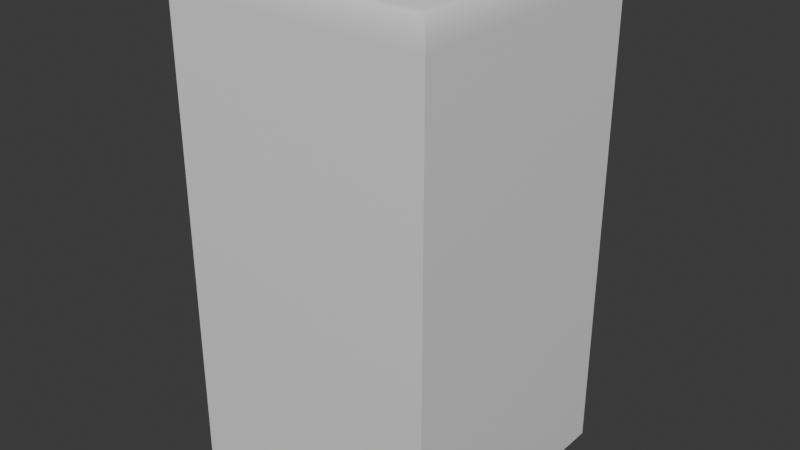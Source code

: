 # Source: moving_platform.blend  (saved by Blender 4.1.23; exported with 4.5.12 LTS)
import bpy
from mathutils import Matrix  # noqa: F401  (used for matrix-valued properties, if any)

bpy.ops.wm.read_factory_settings(use_empty=True)
scene = bpy.context.scene
scene.name = 'Scene'

# ---- collections
col_collection = bpy.data.collections.new('Collection'); scene.collection.children.link(col_collection)

# ---- materials (node trees are filled in below, after node groups)
mat_material = bpy.data.materials.new('Material')
mat_material.alpha_threshold = 0.0
mat_material.use_transparent_shadow = False
mat_material.roughness = 0.5
mat_material.line_color = (0.0, 0.0, 0.0, 1.0)

# ---- material node trees
mat_material.use_nodes = True; mat_material.node_tree.nodes.clear()
_N = mat_material.node_tree.nodes; _L = mat_material.node_tree.links
n0 = _N.new('ShaderNodeOutputMaterial'); n0.name = 'Material Output'; n0.location = (300, 300)
n1 = _N.new('ShaderNodeBsdfPrincipled'); n1.name = 'Principled BSDF'; n1.location = (10, 300)
n1.inputs[3].default_value = 1.45
_L.new(n1.outputs[0], n0.inputs[0])
n0.is_active_output = True

# ---- world
world_world = bpy.data.worlds.new('World'); scene.world = world_world
world_world.use_nodes = True; world_world.node_tree.nodes.clear()
_N = world_world.node_tree.nodes; _L = world_world.node_tree.links
n0 = _N.new('ShaderNodeOutputWorld'); n0.name = 'World Output'; n0.location = (300, 300)
n1 = _N.new('ShaderNodeBackground'); n1.name = 'Background'; n1.location = (10, 300)
n1.inputs[0].default_value = (0.05088, 0.05088, 0.05088, 1.0)
_L.new(n1.outputs[0], n0.inputs[0])
n0.is_active_output = True
world_world.color = (0.05088, 0.05088, 0.05088)
world_world.use_sun_shadow = False
world_world.sun_shadow_jitter_overblur = 0.0

# ---- meshes
me_cube = bpy.data.meshes.new('Cube')
me_cube.from_pydata([(1.0, 1.0, -1.0), (1.0, -1.0, -1.0), (-1.0, 1.0, -1.0), (-1.0, -1.0, -1.0), (0.8949, 0.8949, 1.0), (1.0, 1.0, 0.8949), (0.9475, 0.9475, 0.9859), (0.9859, 0.9859, 0.9475), (0.8949, -0.8949, 1.0), (1.0, -1.0, 0.8949), (0.9475, -0.9475, 0.9859), (0.9859, -0.9859, 0.9475), (-0.8949, 0.8949, 1.0), (-1.0, 1.0, 0.8949), (-0.9475, 0.9475, 0.9859), (-0.9859, 0.9859, 0.9475), (-0.8949, -0.8949, 1.0), (-1.0, -1.0, 0.8949), (-0.9475, -0.9475, 0.9859), (-0.9859, -0.9859, 0.9475)], [], [(1, 9, 17, 3), (3, 17, 13, 2), (2, 0, 1, 3), (4, 12, 16, 8), (0, 5, 9, 1), (8, 16, 18, 10), (10, 18, 19, 11), (11, 19, 17, 9), (4, 8, 10, 6), (6, 10, 11, 7), (7, 11, 9, 5), (16, 12, 14, 18), (18, 14, 15, 19), (19, 15, 13, 17), (12, 4, 6, 14), (14, 6, 7, 15), (15, 7, 5, 13), (2, 13, 5, 0)])
me_cube.polygons.foreach_set('use_smooth', [True] * 18)
_k = set([(0, 1), (0, 2), (0, 5), (1, 3), (1, 9), (2, 3), (2, 13), (3, 17), (4, 6), (5, 7), (6, 7), (8, 10), (9, 11), (10, 11), (12, 14), (13, 15), (14, 15), (16, 18), (17, 19), (18, 19)])
me_cube.attributes.new('sharp_edge', 'BOOLEAN', 'EDGE').data.foreach_set('value', [ (min(e.vertices), max(e.vertices)) in _k for e in me_cube.edges])
_uv = me_cube.uv_layers.new(name='UVMap')
_uv.uv.foreach_set('vector', [0.375, 0.75, 0.6119, 0.75, 0.6119, 1.0, 0.375, 1.0, 0.375, 0.0, 0.6119, 0.0, 0.6119, 0.25, 0.375, 0.25, 0.125, 0.5, 0.375, 0.5, 0.375, 0.75, 0.125, 0.75, 0.6381, 0.5131, 0.8619, 0.5131, 0.8619, 0.7369, 0.6381, 0.7369, 0.375, 0.5, 0.6119, 0.5, 0.6119, 0.75, 0.375, 0.75, 0.6381, 0.7369, 0.8619, 0.7369, 0.8684, 0.7434, 0.6316, 0.7434, 0.6316, 0.7434, 0.8684, 0.7434, 0.8732, 0.75, 0.6268, 0.75, 0.625, 0.7518, 0.625, 0.9982, 0.6119, 1.0, 0.6119, 0.75, 0.6381, 0.5131, 0.6381, 0.7369, 0.6316, 0.7434, 0.6316, 0.5066, 0.6316, 0.5066, 0.6316, 0.7434, 0.6184, 0.7482, 0.6184, 0.5018, 0.6184, 0.5018, 0.6184, 0.7482, 0.6119, 0.75, 0.6119, 0.5, 0.8619, 0.7369, 0.8619, 0.5131, 0.8684, 0.5066, 0.8684, 0.7434, 0.8684, 0.7434, 0.8684, 0.5066, 0.875, 0.5018, 0.875, 0.7482, 0.625, 0.001759, 0.625, 0.2482, 0.6119, 0.25, 0.6119, 0.0, 0.8619, 0.5131, 0.6381, 0.5131, 0.6316, 0.5066, 0.8684, 0.5066, 0.8684, 0.5066, 0.6316, 0.5066, 0.6268, 0.5, 0.8732, 0.5, 0.625, 0.2518, 0.625, 0.4982, 0.6119, 0.5, 0.6119, 0.25, 0.375, 0.25, 0.6119, 0.25, 0.6119, 0.5, 0.375, 0.5])
me_cube.materials.append(mat_material)
me_cube.use_mirror_vertex_groups = False
me_cube.update()

# ---- objects
ob_movingplatform = bpy.data.objects.new('MovingPlatform', me_cube)

# ---- transforms, parenting, visibility, modifiers, constraints
ob_movingplatform.location = (0.0, 0.0, 1.862)
ob_movingplatform.scale = (1.0, 1.0, 1.872)
ob_movingplatform.lock_rotations_4d = False
ob_movingplatform.empty_display_type = 'ARROWS'
ob_movingplatform.lineart.crease_threshold = 0.0

# ---- collection membership
col_collection.objects.link(ob_movingplatform)

# ---- scene / render settings (as saved in the file)
scene.frame_start = 1; scene.frame_end = 250; scene.frame_set(1)
scene.render.engine = 'BLENDER_EEVEE_NEXT'
scene.cycles.sampling_pattern = 'TABULATED_SOBOL'
scene.eevee.ray_tracing_options.trace_max_roughness = 0.0
bpy.context.view_layer.update()

# ---- added for rendering (the .blend has no active camera and no usable light): camera, sun
cam_auto = bpy.data.cameras.new('AutoCamera')
cam_auto.lens = 50.0
cam_auto.sensor_width = 36.0
cam_auto.clip_end = 1000.0
ob_auto_camera = bpy.data.objects.new('AutoCamera', cam_auto)
scene.collection.objects.link(ob_auto_camera)
ob_auto_camera.location = (4.34192, -5.21031, 5.33515)
ob_auto_camera.rotation_euler = (1.09748, -7.21219e-08, 0.694738)
scene.camera = ob_auto_camera
light_auto_sun = bpy.data.lights.new('AutoSun', 'SUN')
light_auto_sun.energy = 3.0
light_auto_sun.angle = 0.0523599
ob_auto_sun = bpy.data.objects.new('AutoSun', light_auto_sun)
scene.collection.objects.link(ob_auto_sun)
ob_auto_sun.rotation_euler = (0.872665, 0.174533, 0.523599)
bpy.context.view_layer.update()
